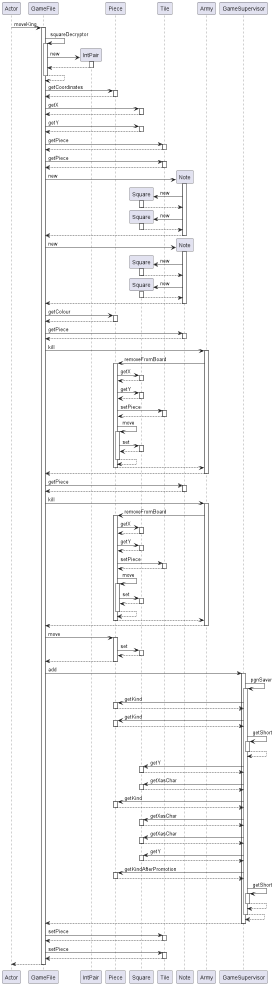

The diagram above was rendered by PlantUML. Its source (embedded in the PNG):
@startuml
participant Actor
Actor -> GameFile : moveKing
activate GameFile
GameFile -> GameFile : squareDecryptor
activate GameFile
create IntPair
GameFile -> IntPair : new
activate IntPair
IntPair --> GameFile
deactivate IntPair
GameFile --> GameFile
deactivate GameFile
GameFile -> Piece : getCoordinates
activate Piece
Piece --> GameFile
deactivate Piece
GameFile -> Square : getX
activate Square
Square --> GameFile
deactivate Square
GameFile -> Square : getY
activate Square
Square --> GameFile
deactivate Square
GameFile -> Tile : getPiece
activate Tile
Tile --> GameFile
deactivate Tile
GameFile -> Tile : getPiece
activate Tile
Tile --> GameFile
deactivate Tile
create Note
GameFile -> Note : new
activate Note
create Square
Note -> Square : new
activate Square
Square --> Note
deactivate Square
create Square
Note -> Square : new
activate Square
Square --> Note
deactivate Square
Note --> GameFile
deactivate Note
create Note
GameFile -> Note : new
activate Note
create Square
Note -> Square : new
activate Square
Square --> Note
deactivate Square
create Square
Note -> Square : new
activate Square
Square --> Note
deactivate Square
Note --> GameFile
deactivate Note
GameFile -> Piece : getColour
activate Piece
Piece --> GameFile
deactivate Piece
GameFile -> Note : getPiece
activate Note
Note --> GameFile
deactivate Note
GameFile -> Army : kill
activate Army
Army -> Piece : removeFromBoard
activate Piece
Piece -> Square : getX
activate Square
Square --> Piece
deactivate Square
Piece -> Square : getY
activate Square
Square --> Piece
deactivate Square
Piece -> Tile : setPiece
activate Tile
Tile --> Piece
deactivate Tile
Piece -> Piece : move
activate Piece
Piece -> Square : set
activate Square
Square --> Piece
deactivate Square
Piece --> Piece
deactivate Piece
Piece --> Army
deactivate Piece
Army --> GameFile
deactivate Army
GameFile -> Note : getPiece
activate Note
Note --> GameFile
deactivate Note
GameFile -> Army : kill
activate Army
Army -> Piece : removeFromBoard
activate Piece
Piece -> Square : getX
activate Square
Square --> Piece
deactivate Square
Piece -> Square : getY
activate Square
Square --> Piece
deactivate Square
Piece -> Tile : setPiece
activate Tile
Tile --> Piece
deactivate Tile
Piece -> Piece : move
activate Piece
Piece -> Square : set
activate Square
Square --> Piece
deactivate Square
Piece --> Piece
deactivate Piece
Piece --> Army
deactivate Piece
Army --> GameFile
deactivate Army
GameFile -> Piece : move
activate Piece
Piece -> Square : set
activate Square
Square --> Piece
deactivate Square
Piece --> GameFile
deactivate Piece
GameFile -> GameSupervisor : add
activate GameSupervisor
GameSupervisor -> GameSupervisor : pgnSaver
activate GameSupervisor
GameSupervisor -> Piece : getKind
activate Piece
Piece --> GameSupervisor
deactivate Piece
GameSupervisor -> Piece : getKind
activate Piece
Piece --> GameSupervisor
deactivate Piece
GameSupervisor -> GameSupervisor : getShort
activate GameSupervisor
GameSupervisor --> GameSupervisor
deactivate GameSupervisor
GameSupervisor -> Square : getY
activate Square
Square --> GameSupervisor
deactivate Square
GameSupervisor -> Square : getXasChar
activate Square
Square --> GameSupervisor
deactivate Square
GameSupervisor -> Piece : getKind
activate Piece
Piece --> GameSupervisor
deactivate Piece
GameSupervisor -> Square : getXasChar
activate Square
Square --> GameSupervisor
deactivate Square
GameSupervisor -> Square : getXasChar
activate Square
Square --> GameSupervisor
deactivate Square
GameSupervisor -> Square : getY
activate Square
Square --> GameSupervisor
deactivate Square
GameSupervisor -> Piece : getKindAfterPromotion
activate Piece
Piece --> GameSupervisor
deactivate Piece
GameSupervisor -> GameSupervisor : getShort
activate GameSupervisor
GameSupervisor --> GameSupervisor
deactivate GameSupervisor
GameSupervisor --> GameSupervisor
deactivate GameSupervisor
GameSupervisor --> GameFile
deactivate GameSupervisor
GameFile -> Tile : setPiece
activate Tile
Tile --> GameFile
deactivate Tile
GameFile -> Tile : setPiece
activate Tile
Tile --> GameFile
deactivate Tile
return
@enduml